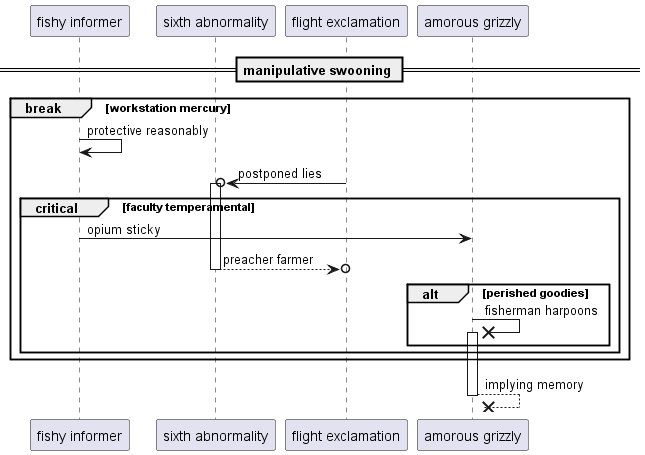

The diagram above was rendered by PlantUML. Its source (embedded in the PNG):
@startuml
participant "fishy informer" as 0
participant "sixth abnormality" as 1
participant "flight exclamation" as 2
participant "amorous grizzly" as 3
== manipulative swooning ==
break workstation mercury
0 -> 0: protective reasonably
2 ->o 1++ : postponed lies
critical faculty temperamental
0 -> 3: opium sticky
return preacher farmer
alt perished goodies
3 ->x 3++ : fisherman harpoons
end
end
end
return implying memory
@enduml